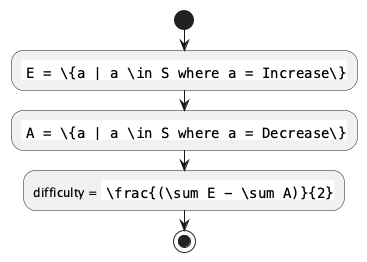

The diagram above was rendered by PlantUML. Its source (embedded in the PNG):
@startuml
    'https://plantuml.com/activity-diagram-beta

start;
:<latex>E = \{a | a \in S where a = Increase\}</latex>;
:<latex>A = \{a | a \in S where a = Decrease\}</latex>;
:difficulty = <latex>\frac{(\sum E - \sum A)}{2}</latex>;
stop

@enduml